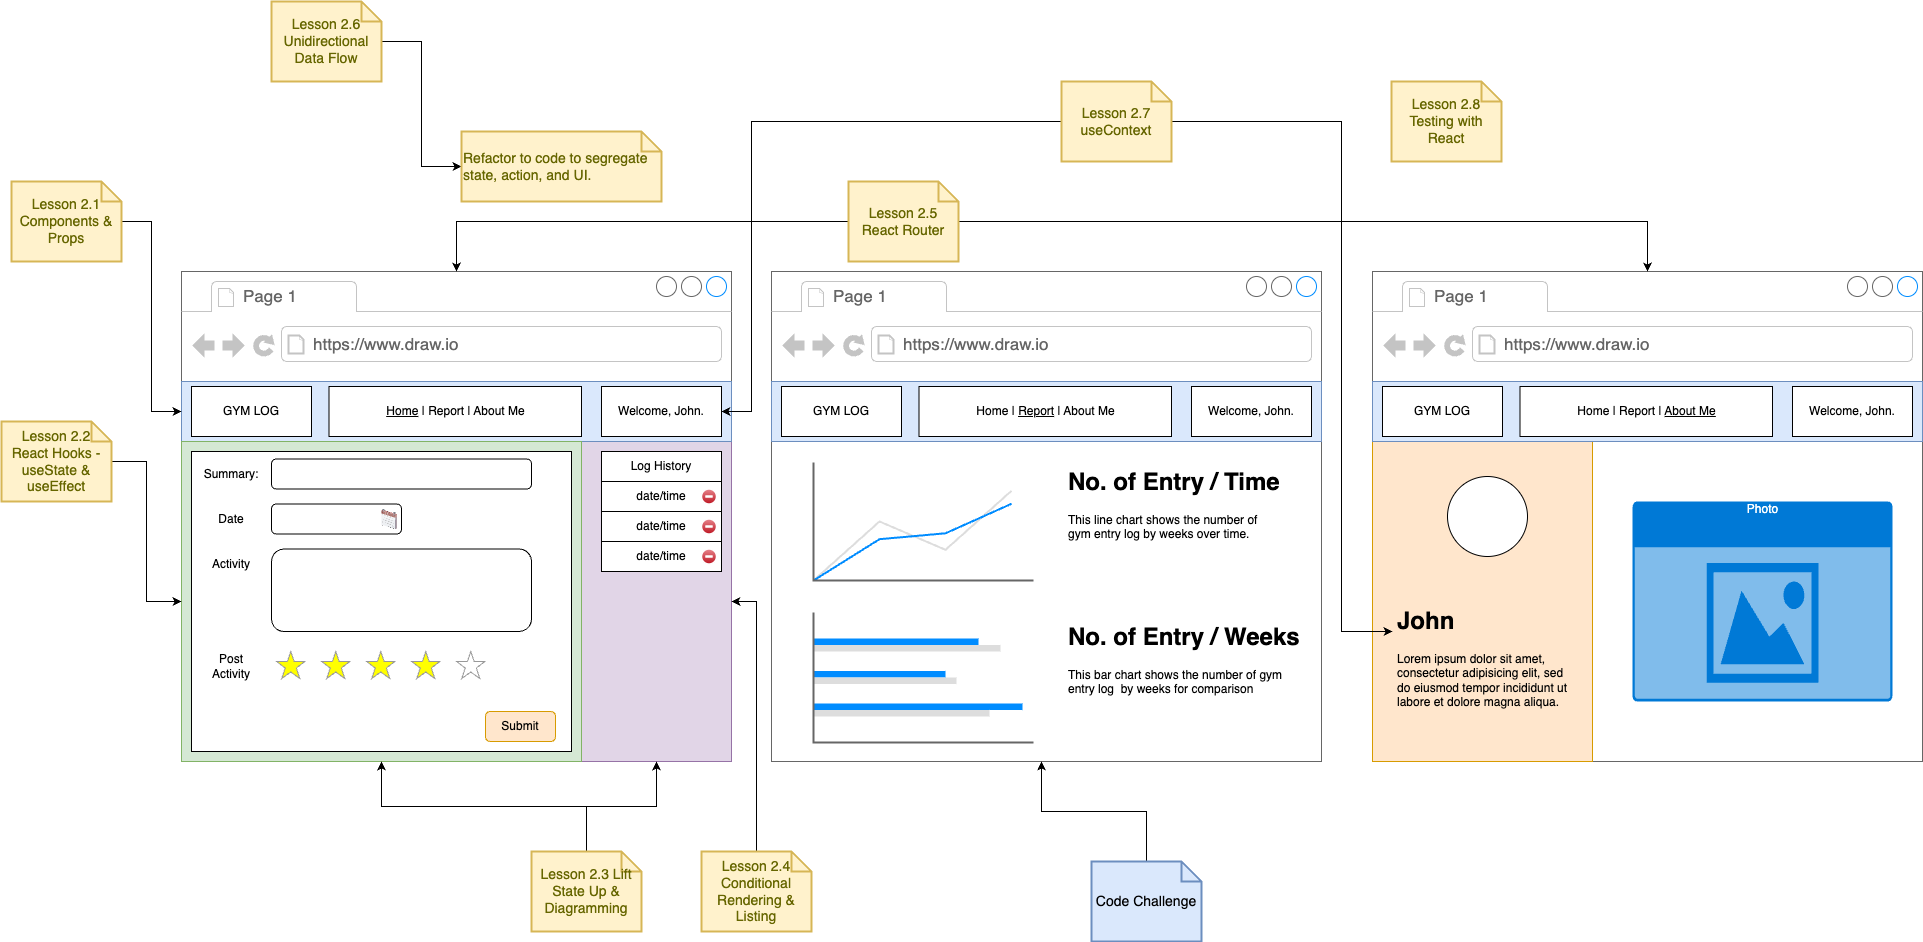

The diagram above was exported from draw.io. Its source (the exported page's mxGraphModel, read from the mxfile embedded in the PNG):
<mxGraphModel dx="1811" dy="-524" grid="1" gridSize="10" guides="1" tooltips="1" connect="1" arrows="1" fold="1" page="1" pageScale="1" pageWidth="827" pageHeight="1169" math="0" shadow="0">
  <root>
    <mxCell id="0" />
    <mxCell id="1" parent="0" />
    <mxCell id="7j3bAawpQrNZTxNz4seh-43" value="" style="strokeWidth=1;shadow=0;dashed=0;align=center;html=1;shape=mxgraph.mockup.containers.browserWindow;rSize=0;strokeColor=#666666;strokeColor2=#008cff;strokeColor3=#c4c4c4;mainText=,;recursiveResize=0;" parent="1" vertex="1">
      <mxGeometry x="50" y="1950" width="550" height="490" as="geometry" />
    </mxCell>
    <mxCell id="gSbq5z5TLOoybSTwmyEU-1" value="" style="rounded=0;whiteSpace=wrap;html=1;fillColor=#e1d5e7;strokeColor=#9673a6;" parent="7j3bAawpQrNZTxNz4seh-43" vertex="1">
      <mxGeometry x="400" y="170" width="150" height="320" as="geometry" />
    </mxCell>
    <mxCell id="7j3bAawpQrNZTxNz4seh-44" value="Page 1" style="strokeWidth=1;shadow=0;dashed=0;align=center;html=1;shape=mxgraph.mockup.containers.anchor;fontSize=17;fontColor=#666666;align=left;" parent="7j3bAawpQrNZTxNz4seh-43" vertex="1">
      <mxGeometry x="60" y="12" width="110" height="26" as="geometry" />
    </mxCell>
    <mxCell id="7j3bAawpQrNZTxNz4seh-45" value="https://www.draw.io" style="strokeWidth=1;shadow=0;dashed=0;align=center;html=1;shape=mxgraph.mockup.containers.anchor;rSize=0;fontSize=17;fontColor=#666666;align=left;" parent="7j3bAawpQrNZTxNz4seh-43" vertex="1">
      <mxGeometry x="130" y="60" width="250" height="26" as="geometry" />
    </mxCell>
    <mxCell id="7j3bAawpQrNZTxNz4seh-46" value="" style="rounded=0;whiteSpace=wrap;html=1;fillColor=#dae8fc;strokeColor=#6c8ebf;" parent="7j3bAawpQrNZTxNz4seh-43" vertex="1">
      <mxGeometry y="110" width="550" height="60" as="geometry" />
    </mxCell>
    <mxCell id="7j3bAawpQrNZTxNz4seh-47" value="GYM LOG" style="rounded=0;whiteSpace=wrap;html=1;" parent="7j3bAawpQrNZTxNz4seh-43" vertex="1">
      <mxGeometry x="10" y="115" width="120" height="50" as="geometry" />
    </mxCell>
    <mxCell id="7j3bAawpQrNZTxNz4seh-48" value="Welcome, John." style="rounded=0;whiteSpace=wrap;html=1;" parent="7j3bAawpQrNZTxNz4seh-43" vertex="1">
      <mxGeometry x="420" y="115" width="120" height="50" as="geometry" />
    </mxCell>
    <mxCell id="7j3bAawpQrNZTxNz4seh-49" value="" style="rounded=0;whiteSpace=wrap;html=1;fillColor=#d5e8d4;strokeColor=#82b366;" parent="7j3bAawpQrNZTxNz4seh-43" vertex="1">
      <mxGeometry y="170" width="400" height="320" as="geometry" />
    </mxCell>
    <mxCell id="7j3bAawpQrNZTxNz4seh-62" value="" style="rounded=0;whiteSpace=wrap;html=1;" parent="7j3bAawpQrNZTxNz4seh-43" vertex="1">
      <mxGeometry x="10" y="180" width="380" height="300" as="geometry" />
    </mxCell>
    <mxCell id="7j3bAawpQrNZTxNz4seh-66" value="Summary:" style="text;html=1;strokeColor=none;fillColor=none;align=center;verticalAlign=middle;whiteSpace=wrap;rounded=0;" parent="7j3bAawpQrNZTxNz4seh-43" vertex="1">
      <mxGeometry x="20" y="187.5" width="60" height="30" as="geometry" />
    </mxCell>
    <mxCell id="7j3bAawpQrNZTxNz4seh-67" value="" style="rounded=1;whiteSpace=wrap;html=1;" parent="7j3bAawpQrNZTxNz4seh-43" vertex="1">
      <mxGeometry x="90" y="187.5" width="260" height="30" as="geometry" />
    </mxCell>
    <mxCell id="7j3bAawpQrNZTxNz4seh-68" value="Date" style="text;html=1;strokeColor=none;fillColor=none;align=center;verticalAlign=middle;whiteSpace=wrap;rounded=0;" parent="7j3bAawpQrNZTxNz4seh-43" vertex="1">
      <mxGeometry x="20" y="232.5" width="60" height="30" as="geometry" />
    </mxCell>
    <mxCell id="7j3bAawpQrNZTxNz4seh-69" value="" style="rounded=1;whiteSpace=wrap;html=1;" parent="7j3bAawpQrNZTxNz4seh-43" vertex="1">
      <mxGeometry x="90" y="232.5" width="130" height="30" as="geometry" />
    </mxCell>
    <mxCell id="7j3bAawpQrNZTxNz4seh-70" value="" style="verticalLabelPosition=bottom;sketch=0;aspect=fixed;html=1;verticalAlign=top;strokeColor=none;align=center;outlineConnect=0;shape=mxgraph.citrix.calendar;" parent="7j3bAawpQrNZTxNz4seh-43" vertex="1">
      <mxGeometry x="200" y="237.5" width="15" height="20" as="geometry" />
    </mxCell>
    <mxCell id="7j3bAawpQrNZTxNz4seh-71" value="" style="rounded=1;whiteSpace=wrap;html=1;" parent="7j3bAawpQrNZTxNz4seh-43" vertex="1">
      <mxGeometry x="90" y="277.5" width="260" height="82.5" as="geometry" />
    </mxCell>
    <mxCell id="7j3bAawpQrNZTxNz4seh-72" value="Activity" style="text;html=1;strokeColor=none;fillColor=none;align=center;verticalAlign=middle;whiteSpace=wrap;rounded=0;" parent="7j3bAawpQrNZTxNz4seh-43" vertex="1">
      <mxGeometry x="20" y="277.5" width="60" height="30" as="geometry" />
    </mxCell>
    <mxCell id="7j3bAawpQrNZTxNz4seh-73" value="Post Activity" style="text;html=1;strokeColor=none;fillColor=none;align=center;verticalAlign=middle;whiteSpace=wrap;rounded=0;" parent="7j3bAawpQrNZTxNz4seh-43" vertex="1">
      <mxGeometry x="20" y="380" width="60" height="30" as="geometry" />
    </mxCell>
    <mxCell id="7j3bAawpQrNZTxNz4seh-83" value="" style="verticalLabelPosition=bottom;shadow=0;dashed=0;align=center;html=1;verticalAlign=top;strokeWidth=1;shape=mxgraph.mockup.misc.rating;strokeColor=#999999;fillColor=#ffff00;emptyFillColor=#ffffff;grade=4;ratingScale=5;ratingStyle=star;" parent="7j3bAawpQrNZTxNz4seh-43" vertex="1">
      <mxGeometry x="95" y="380" width="225" height="30" as="geometry" />
    </mxCell>
    <mxCell id="7j3bAawpQrNZTxNz4seh-85" value="&lt;u&gt;Home&lt;/u&gt; | Report | About Me" style="rounded=0;whiteSpace=wrap;html=1;" parent="7j3bAawpQrNZTxNz4seh-43" vertex="1">
      <mxGeometry x="147.5" y="115" width="252.5" height="50" as="geometry" />
    </mxCell>
    <mxCell id="7j3bAawpQrNZTxNz4seh-86" value="Submit" style="rounded=1;whiteSpace=wrap;html=1;fillColor=#ffe6cc;strokeColor=#d79b00;" parent="7j3bAawpQrNZTxNz4seh-43" vertex="1">
      <mxGeometry x="304" y="440" width="70" height="30" as="geometry" />
    </mxCell>
    <mxCell id="7j3bAawpQrNZTxNz4seh-50" value="Log History" style="rounded=0;whiteSpace=wrap;html=1;" parent="7j3bAawpQrNZTxNz4seh-43" vertex="1">
      <mxGeometry x="420" y="180" width="120" height="30" as="geometry" />
    </mxCell>
    <mxCell id="7j3bAawpQrNZTxNz4seh-59" value="date/time" style="rounded=0;whiteSpace=wrap;html=1;" parent="7j3bAawpQrNZTxNz4seh-43" vertex="1">
      <mxGeometry x="420" y="210" width="120" height="30" as="geometry" />
    </mxCell>
    <mxCell id="7j3bAawpQrNZTxNz4seh-60" value="date/time" style="rounded=0;whiteSpace=wrap;html=1;" parent="7j3bAawpQrNZTxNz4seh-43" vertex="1">
      <mxGeometry x="420" y="240" width="120" height="30" as="geometry" />
    </mxCell>
    <mxCell id="7j3bAawpQrNZTxNz4seh-61" value="date/time" style="rounded=0;whiteSpace=wrap;html=1;" parent="7j3bAawpQrNZTxNz4seh-43" vertex="1">
      <mxGeometry x="420" y="270" width="120" height="30" as="geometry" />
    </mxCell>
    <mxCell id="7j3bAawpQrNZTxNz4seh-63" value="" style="verticalLabelPosition=bottom;verticalAlign=top;html=1;shadow=0;dashed=0;strokeWidth=1;shape=mxgraph.ios.iDeleteIcon;fillColor=#e8878E;fillColor2=#BD1421;strokeColor=#ffffff;sketch=0;" parent="7j3bAawpQrNZTxNz4seh-43" vertex="1">
      <mxGeometry x="520" y="217.5" width="15" height="15" as="geometry" />
    </mxCell>
    <mxCell id="7j3bAawpQrNZTxNz4seh-64" value="" style="verticalLabelPosition=bottom;verticalAlign=top;html=1;shadow=0;dashed=0;strokeWidth=1;shape=mxgraph.ios.iDeleteIcon;fillColor=#e8878E;fillColor2=#BD1421;strokeColor=#ffffff;sketch=0;" parent="7j3bAawpQrNZTxNz4seh-43" vertex="1">
      <mxGeometry x="520" y="247.5" width="15" height="15" as="geometry" />
    </mxCell>
    <mxCell id="7j3bAawpQrNZTxNz4seh-65" value="" style="verticalLabelPosition=bottom;verticalAlign=top;html=1;shadow=0;dashed=0;strokeWidth=1;shape=mxgraph.ios.iDeleteIcon;fillColor=#e8878E;fillColor2=#BD1421;strokeColor=#ffffff;sketch=0;" parent="7j3bAawpQrNZTxNz4seh-43" vertex="1">
      <mxGeometry x="520" y="277.5" width="15" height="15" as="geometry" />
    </mxCell>
    <mxCell id="gSbq5z5TLOoybSTwmyEU-9" value="" style="strokeWidth=1;shadow=0;dashed=0;align=center;html=1;shape=mxgraph.mockup.containers.browserWindow;rSize=0;strokeColor=#666666;strokeColor2=#008cff;strokeColor3=#c4c4c4;mainText=,;recursiveResize=0;" parent="1" vertex="1">
      <mxGeometry x="640" y="1950" width="550" height="490" as="geometry" />
    </mxCell>
    <mxCell id="gSbq5z5TLOoybSTwmyEU-11" value="Page 1" style="strokeWidth=1;shadow=0;dashed=0;align=center;html=1;shape=mxgraph.mockup.containers.anchor;fontSize=17;fontColor=#666666;align=left;" parent="gSbq5z5TLOoybSTwmyEU-9" vertex="1">
      <mxGeometry x="60" y="12" width="110" height="26" as="geometry" />
    </mxCell>
    <mxCell id="gSbq5z5TLOoybSTwmyEU-12" value="https://www.draw.io" style="strokeWidth=1;shadow=0;dashed=0;align=center;html=1;shape=mxgraph.mockup.containers.anchor;rSize=0;fontSize=17;fontColor=#666666;align=left;" parent="gSbq5z5TLOoybSTwmyEU-9" vertex="1">
      <mxGeometry x="130" y="60" width="250" height="26" as="geometry" />
    </mxCell>
    <mxCell id="gSbq5z5TLOoybSTwmyEU-13" value="" style="rounded=0;whiteSpace=wrap;html=1;fillColor=#dae8fc;strokeColor=#6c8ebf;" parent="gSbq5z5TLOoybSTwmyEU-9" vertex="1">
      <mxGeometry y="110" width="550" height="60" as="geometry" />
    </mxCell>
    <mxCell id="gSbq5z5TLOoybSTwmyEU-14" value="GYM LOG" style="rounded=0;whiteSpace=wrap;html=1;" parent="gSbq5z5TLOoybSTwmyEU-9" vertex="1">
      <mxGeometry x="10" y="115" width="120" height="50" as="geometry" />
    </mxCell>
    <mxCell id="gSbq5z5TLOoybSTwmyEU-15" value="Welcome, John." style="rounded=0;whiteSpace=wrap;html=1;" parent="gSbq5z5TLOoybSTwmyEU-9" vertex="1">
      <mxGeometry x="420" y="115" width="120" height="50" as="geometry" />
    </mxCell>
    <mxCell id="gSbq5z5TLOoybSTwmyEU-27" value="Home | &lt;u&gt;Report&lt;/u&gt; | About Me" style="rounded=0;whiteSpace=wrap;html=1;" parent="gSbq5z5TLOoybSTwmyEU-9" vertex="1">
      <mxGeometry x="147.5" y="115" width="252.5" height="50" as="geometry" />
    </mxCell>
    <mxCell id="gSbq5z5TLOoybSTwmyEU-36" value="" style="verticalLabelPosition=bottom;shadow=0;dashed=0;align=center;html=1;verticalAlign=top;strokeWidth=1;shape=mxgraph.mockup.graphics.lineChart;strokeColor=none;strokeColor2=#666666;strokeColor3=#008cff;strokeColor4=#dddddd;" parent="gSbq5z5TLOoybSTwmyEU-9" vertex="1">
      <mxGeometry x="42" y="191" width="220" height="118" as="geometry" />
    </mxCell>
    <mxCell id="gSbq5z5TLOoybSTwmyEU-37" value="" style="verticalLabelPosition=bottom;shadow=0;dashed=0;align=center;html=1;verticalAlign=top;strokeWidth=1;shape=mxgraph.mockup.graphics.barChart;strokeColor=none;strokeColor2=none;strokeColor3=#666666;fillColor2=#008cff;fillColor3=#dddddd;" parent="gSbq5z5TLOoybSTwmyEU-9" vertex="1">
      <mxGeometry x="42" y="341" width="220" height="130" as="geometry" />
    </mxCell>
    <mxCell id="gSbq5z5TLOoybSTwmyEU-38" value="&lt;h1&gt;No. of Entry / Time&lt;/h1&gt;&lt;p&gt;This line chart shows the number of gym entry log by weeks over time.&lt;/p&gt;" style="text;html=1;strokeColor=none;fillColor=none;spacing=5;spacingTop=-20;whiteSpace=wrap;overflow=hidden;rounded=0;" parent="gSbq5z5TLOoybSTwmyEU-9" vertex="1">
      <mxGeometry x="292" y="191" width="220" height="120" as="geometry" />
    </mxCell>
    <mxCell id="gSbq5z5TLOoybSTwmyEU-39" value="&lt;h1&gt;No. of Entry / Weeks&lt;/h1&gt;&lt;p&gt;This bar chart shows the number of gym entry log&amp;nbsp; by weeks for comparison&lt;/p&gt;" style="text;html=1;strokeColor=none;fillColor=none;spacing=5;spacingTop=-20;whiteSpace=wrap;overflow=hidden;rounded=0;" parent="gSbq5z5TLOoybSTwmyEU-9" vertex="1">
      <mxGeometry x="292" y="346" width="240" height="120" as="geometry" />
    </mxCell>
    <mxCell id="gSbq5z5TLOoybSTwmyEU-40" value="" style="strokeWidth=1;shadow=0;dashed=0;align=center;html=1;shape=mxgraph.mockup.containers.browserWindow;rSize=0;strokeColor=#666666;strokeColor2=#008cff;strokeColor3=#c4c4c4;mainText=,;recursiveResize=0;" parent="1" vertex="1">
      <mxGeometry x="1241" y="1950" width="550" height="490" as="geometry" />
    </mxCell>
    <mxCell id="gSbq5z5TLOoybSTwmyEU-53" value="" style="rounded=0;whiteSpace=wrap;html=1;fillColor=#ffe6cc;strokeColor=#d79b00;" parent="gSbq5z5TLOoybSTwmyEU-40" vertex="1">
      <mxGeometry y="170" width="220" height="320" as="geometry" />
    </mxCell>
    <mxCell id="gSbq5z5TLOoybSTwmyEU-41" value="Page 1" style="strokeWidth=1;shadow=0;dashed=0;align=center;html=1;shape=mxgraph.mockup.containers.anchor;fontSize=17;fontColor=#666666;align=left;" parent="gSbq5z5TLOoybSTwmyEU-40" vertex="1">
      <mxGeometry x="60" y="12" width="110" height="26" as="geometry" />
    </mxCell>
    <mxCell id="gSbq5z5TLOoybSTwmyEU-42" value="https://www.draw.io" style="strokeWidth=1;shadow=0;dashed=0;align=center;html=1;shape=mxgraph.mockup.containers.anchor;rSize=0;fontSize=17;fontColor=#666666;align=left;" parent="gSbq5z5TLOoybSTwmyEU-40" vertex="1">
      <mxGeometry x="130" y="60" width="250" height="26" as="geometry" />
    </mxCell>
    <mxCell id="gSbq5z5TLOoybSTwmyEU-43" value="" style="rounded=0;whiteSpace=wrap;html=1;fillColor=#dae8fc;strokeColor=#6c8ebf;" parent="gSbq5z5TLOoybSTwmyEU-40" vertex="1">
      <mxGeometry y="110" width="550" height="60" as="geometry" />
    </mxCell>
    <mxCell id="gSbq5z5TLOoybSTwmyEU-44" value="GYM LOG" style="rounded=0;whiteSpace=wrap;html=1;" parent="gSbq5z5TLOoybSTwmyEU-40" vertex="1">
      <mxGeometry x="10" y="115" width="120" height="50" as="geometry" />
    </mxCell>
    <mxCell id="gSbq5z5TLOoybSTwmyEU-45" value="Welcome, John." style="rounded=0;whiteSpace=wrap;html=1;" parent="gSbq5z5TLOoybSTwmyEU-40" vertex="1">
      <mxGeometry x="420" y="115" width="120" height="50" as="geometry" />
    </mxCell>
    <mxCell id="gSbq5z5TLOoybSTwmyEU-46" value="Home | Report | &lt;u&gt;About Me&lt;/u&gt;" style="rounded=0;whiteSpace=wrap;html=1;" parent="gSbq5z5TLOoybSTwmyEU-40" vertex="1">
      <mxGeometry x="147.5" y="115" width="252.5" height="50" as="geometry" />
    </mxCell>
    <mxCell id="gSbq5z5TLOoybSTwmyEU-51" value="" style="ellipse;whiteSpace=wrap;html=1;aspect=fixed;" parent="gSbq5z5TLOoybSTwmyEU-40" vertex="1">
      <mxGeometry x="75" y="205" width="80" height="80" as="geometry" />
    </mxCell>
    <mxCell id="gSbq5z5TLOoybSTwmyEU-52" value="&lt;h1&gt;John&lt;/h1&gt;&lt;p&gt;Lorem ipsum dolor sit amet, consectetur adipisicing elit, sed do eiusmod tempor incididunt ut labore et dolore magna aliqua.&lt;/p&gt;" style="text;html=1;strokeColor=none;fillColor=none;spacing=5;spacingTop=-20;whiteSpace=wrap;overflow=hidden;rounded=0;" parent="gSbq5z5TLOoybSTwmyEU-40" vertex="1">
      <mxGeometry x="20" y="330" width="190" height="120" as="geometry" />
    </mxCell>
    <mxCell id="gSbq5z5TLOoybSTwmyEU-54" value="Photo" style="html=1;strokeColor=none;fillColor=#0079D6;labelPosition=center;verticalLabelPosition=middle;verticalAlign=top;align=center;fontSize=12;outlineConnect=0;spacingTop=-6;fontColor=#FFFFFF;sketch=0;shape=mxgraph.sitemap.photo;" parent="gSbq5z5TLOoybSTwmyEU-40" vertex="1">
      <mxGeometry x="260" y="230" width="260" height="200" as="geometry" />
    </mxCell>
    <mxCell id="gSbq5z5TLOoybSTwmyEU-56" style="edgeStyle=orthogonalEdgeStyle;rounded=0;orthogonalLoop=1;jettySize=auto;html=1;entryX=0;entryY=0.5;entryDx=0;entryDy=0;" parent="1" source="gSbq5z5TLOoybSTwmyEU-55" target="7j3bAawpQrNZTxNz4seh-46" edge="1">
      <mxGeometry relative="1" as="geometry" />
    </mxCell>
    <mxCell id="gSbq5z5TLOoybSTwmyEU-55" value="Lesson 2.1 Components &amp;amp; Props" style="shape=note;strokeWidth=2;fontSize=14;size=20;whiteSpace=wrap;html=1;fillColor=#fff2cc;strokeColor=#d6b656;fontColor=#666600;" parent="1" vertex="1">
      <mxGeometry x="-120" y="1860" width="110.00000000000001" height="80" as="geometry" />
    </mxCell>
    <mxCell id="gSbq5z5TLOoybSTwmyEU-58" style="edgeStyle=orthogonalEdgeStyle;rounded=0;orthogonalLoop=1;jettySize=auto;html=1;entryX=0;entryY=0.5;entryDx=0;entryDy=0;" parent="1" source="gSbq5z5TLOoybSTwmyEU-57" target="7j3bAawpQrNZTxNz4seh-49" edge="1">
      <mxGeometry relative="1" as="geometry" />
    </mxCell>
    <mxCell id="gSbq5z5TLOoybSTwmyEU-57" value="Lesson 2.2 React Hooks - useState &amp;amp; useEffect" style="shape=note;strokeWidth=2;fontSize=14;size=20;whiteSpace=wrap;html=1;fillColor=#fff2cc;strokeColor=#d6b656;fontColor=#666600;" parent="1" vertex="1">
      <mxGeometry x="-130" y="2100" width="110.00000000000001" height="80" as="geometry" />
    </mxCell>
    <mxCell id="gSbq5z5TLOoybSTwmyEU-60" style="edgeStyle=orthogonalEdgeStyle;rounded=0;orthogonalLoop=1;jettySize=auto;html=1;entryX=0.5;entryY=1;entryDx=0;entryDy=0;" parent="1" source="gSbq5z5TLOoybSTwmyEU-59" target="gSbq5z5TLOoybSTwmyEU-1" edge="1">
      <mxGeometry relative="1" as="geometry" />
    </mxCell>
    <mxCell id="gSbq5z5TLOoybSTwmyEU-61" style="edgeStyle=orthogonalEdgeStyle;rounded=0;orthogonalLoop=1;jettySize=auto;html=1;entryX=0.5;entryY=1;entryDx=0;entryDy=0;" parent="1" source="gSbq5z5TLOoybSTwmyEU-59" target="7j3bAawpQrNZTxNz4seh-49" edge="1">
      <mxGeometry relative="1" as="geometry" />
    </mxCell>
    <mxCell id="gSbq5z5TLOoybSTwmyEU-59" value="Lesson 2.3 Lift State Up &amp;amp; Diagramming" style="shape=note;strokeWidth=2;fontSize=14;size=20;whiteSpace=wrap;html=1;fillColor=#fff2cc;strokeColor=#d6b656;fontColor=#666600;" parent="1" vertex="1">
      <mxGeometry x="400" y="2530" width="110.00000000000001" height="80" as="geometry" />
    </mxCell>
    <mxCell id="gSbq5z5TLOoybSTwmyEU-70" style="edgeStyle=orthogonalEdgeStyle;rounded=0;orthogonalLoop=1;jettySize=auto;html=1;" parent="1" source="gSbq5z5TLOoybSTwmyEU-62" target="gSbq5z5TLOoybSTwmyEU-40" edge="1">
      <mxGeometry relative="1" as="geometry">
        <mxPoint x="1200" y="1830" as="targetPoint" />
      </mxGeometry>
    </mxCell>
    <mxCell id="gSbq5z5TLOoybSTwmyEU-71" style="edgeStyle=orthogonalEdgeStyle;rounded=0;orthogonalLoop=1;jettySize=auto;html=1;" parent="1" source="gSbq5z5TLOoybSTwmyEU-62" target="7j3bAawpQrNZTxNz4seh-43" edge="1">
      <mxGeometry relative="1" as="geometry" />
    </mxCell>
    <mxCell id="gSbq5z5TLOoybSTwmyEU-62" value="Lesson 2.5 React Router" style="shape=note;strokeWidth=2;fontSize=14;size=20;whiteSpace=wrap;html=1;fillColor=#fff2cc;strokeColor=#d6b656;fontColor=#666600;" parent="1" vertex="1">
      <mxGeometry x="717" y="1860" width="110.00000000000001" height="80" as="geometry" />
    </mxCell>
    <mxCell id="gSbq5z5TLOoybSTwmyEU-66" style="edgeStyle=orthogonalEdgeStyle;rounded=0;orthogonalLoop=1;jettySize=auto;html=1;entryX=1;entryY=0.5;entryDx=0;entryDy=0;" parent="1" source="gSbq5z5TLOoybSTwmyEU-65" target="gSbq5z5TLOoybSTwmyEU-1" edge="1">
      <mxGeometry relative="1" as="geometry" />
    </mxCell>
    <mxCell id="gSbq5z5TLOoybSTwmyEU-65" value="Lesson 2.4 Conditional Rendering &amp;amp; Listing" style="shape=note;strokeWidth=2;fontSize=14;size=20;whiteSpace=wrap;html=1;fillColor=#fff2cc;strokeColor=#d6b656;fontColor=#666600;" parent="1" vertex="1">
      <mxGeometry x="570" y="2530" width="110.00000000000001" height="80" as="geometry" />
    </mxCell>
    <mxCell id="gSbq5z5TLOoybSTwmyEU-69" style="edgeStyle=orthogonalEdgeStyle;rounded=0;orthogonalLoop=1;jettySize=auto;html=1;entryX=0;entryY=0.5;entryDx=0;entryDy=0;entryPerimeter=0;" parent="1" source="gSbq5z5TLOoybSTwmyEU-67" target="gSbq5z5TLOoybSTwmyEU-68" edge="1">
      <mxGeometry relative="1" as="geometry" />
    </mxCell>
    <mxCell id="gSbq5z5TLOoybSTwmyEU-67" value="Lesson 2.6 Unidirectional Data Flow" style="shape=note;strokeWidth=2;fontSize=14;size=20;whiteSpace=wrap;html=1;fillColor=#fff2cc;strokeColor=#d6b656;fontColor=#666600;" parent="1" vertex="1">
      <mxGeometry x="140" y="1680" width="110.00000000000001" height="80" as="geometry" />
    </mxCell>
    <mxCell id="gSbq5z5TLOoybSTwmyEU-68" value="Refactor to code to segregate state, action, and UI." style="shape=note;strokeWidth=2;fontSize=14;size=20;whiteSpace=wrap;html=1;fillColor=#fff2cc;strokeColor=#d6b656;fontColor=#666600;align=left;" parent="1" vertex="1">
      <mxGeometry x="330" y="1810" width="200" height="70" as="geometry" />
    </mxCell>
    <mxCell id="gSbq5z5TLOoybSTwmyEU-73" style="edgeStyle=orthogonalEdgeStyle;rounded=0;orthogonalLoop=1;jettySize=auto;html=1;" parent="1" source="gSbq5z5TLOoybSTwmyEU-72" target="7j3bAawpQrNZTxNz4seh-48" edge="1">
      <mxGeometry relative="1" as="geometry">
        <Array as="points">
          <mxPoint x="620" y="1800" />
          <mxPoint x="620" y="2090" />
        </Array>
      </mxGeometry>
    </mxCell>
    <mxCell id="gSbq5z5TLOoybSTwmyEU-74" style="edgeStyle=orthogonalEdgeStyle;rounded=0;orthogonalLoop=1;jettySize=auto;html=1;entryX=0;entryY=0.25;entryDx=0;entryDy=0;" parent="1" source="gSbq5z5TLOoybSTwmyEU-72" target="gSbq5z5TLOoybSTwmyEU-52" edge="1">
      <mxGeometry relative="1" as="geometry">
        <Array as="points">
          <mxPoint x="1210" y="1800" />
          <mxPoint x="1210" y="2310" />
        </Array>
      </mxGeometry>
    </mxCell>
    <mxCell id="gSbq5z5TLOoybSTwmyEU-72" value="Lesson 2.7 useContext" style="shape=note;strokeWidth=2;fontSize=14;size=20;whiteSpace=wrap;html=1;fillColor=#fff2cc;strokeColor=#d6b656;fontColor=#666600;" parent="1" vertex="1">
      <mxGeometry x="930" y="1760" width="110.00000000000001" height="80" as="geometry" />
    </mxCell>
    <mxCell id="gSbq5z5TLOoybSTwmyEU-76" style="edgeStyle=orthogonalEdgeStyle;rounded=0;orthogonalLoop=1;jettySize=auto;html=1;entryX=0.491;entryY=1;entryDx=0;entryDy=0;entryPerimeter=0;" parent="1" source="gSbq5z5TLOoybSTwmyEU-75" target="gSbq5z5TLOoybSTwmyEU-9" edge="1">
      <mxGeometry relative="1" as="geometry" />
    </mxCell>
    <mxCell id="gSbq5z5TLOoybSTwmyEU-75" value="Code Challenge" style="shape=note;strokeWidth=2;fontSize=14;size=20;whiteSpace=wrap;html=1;fillColor=#dae8fc;strokeColor=#6c8ebf;" parent="1" vertex="1">
      <mxGeometry x="960" y="2540" width="110.00000000000001" height="80" as="geometry" />
    </mxCell>
    <mxCell id="cZ5u5xHdgZt_h6fKuJdL-2" value="Lesson 2.8 Testing with React" style="shape=note;strokeWidth=2;fontSize=14;size=20;whiteSpace=wrap;html=1;fillColor=#fff2cc;strokeColor=#d6b656;fontColor=#666600;" parent="1" vertex="1">
      <mxGeometry x="1260" y="1760" width="110.00000000000001" height="80" as="geometry" />
    </mxCell>
  </root>
</mxGraphModel>